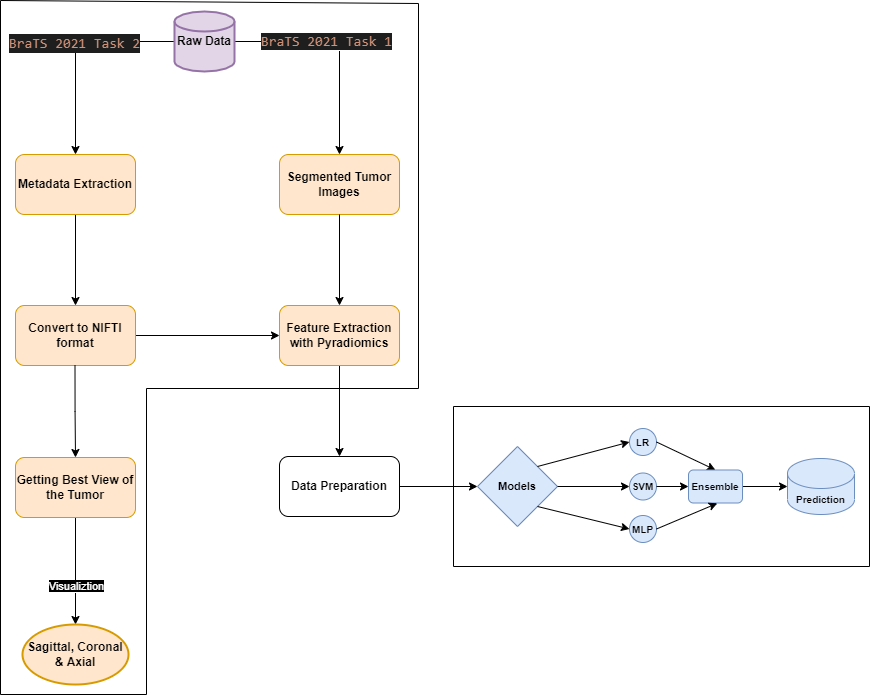

The diagram above was exported from draw.io. Its source (the exported page's mxGraphModel, read from the mxfile embedded in the PNG):
<mxGraphModel dx="1020" dy="821" grid="1" gridSize="10" guides="1" tooltips="1" connect="1" arrows="1" fold="1" page="1" pageScale="1" pageWidth="850" pageHeight="1100" math="0" shadow="0">
  <root>
    <mxCell id="0" />
    <mxCell id="1" parent="0" />
    <mxCell id="41" value="" style="edgeStyle=orthogonalEdgeStyle;rounded=0;orthogonalLoop=1;jettySize=auto;html=1;" edge="1" parent="1" source="42" target="44">
      <mxGeometry relative="1" as="geometry" />
    </mxCell>
    <mxCell id="42" value="&lt;span&gt;&lt;font color=&quot;#000000&quot;&gt;Metadata Extraction&lt;/font&gt;&lt;/span&gt;" style="rounded=1;whiteSpace=wrap;html=1;fontStyle=1;labelBackgroundColor=none;fillColor=#ffe6cc;strokeColor=#d79b00;" vertex="1" parent="1">
      <mxGeometry x="427" y="238" width="120" height="60" as="geometry" />
    </mxCell>
    <mxCell id="43" style="edgeStyle=orthogonalEdgeStyle;rounded=0;orthogonalLoop=1;jettySize=auto;html=1;exitX=1;exitY=0.5;exitDx=0;exitDy=0;entryX=0;entryY=0.5;entryDx=0;entryDy=0;fontColor=#3224FF;" edge="1" parent="1" source="44" target="56">
      <mxGeometry relative="1" as="geometry" />
    </mxCell>
    <mxCell id="44" value="&lt;b&gt;Convert to NIFTI format&lt;/b&gt;" style="whiteSpace=wrap;html=1;rounded=1;labelBackgroundColor=none;fillColor=#ffe6cc;strokeColor=#d79b00;fontColor=#000000;" vertex="1" parent="1">
      <mxGeometry x="427" y="389" width="120" height="60" as="geometry" />
    </mxCell>
    <mxCell id="45" style="edgeStyle=orthogonalEdgeStyle;rounded=0;orthogonalLoop=1;jettySize=auto;html=1;fontColor=#3224FF;entryX=0.5;entryY=0;entryDx=0;entryDy=0;" edge="1" parent="1" source="49" target="42">
      <mxGeometry relative="1" as="geometry">
        <mxPoint x="548" y="227" as="targetPoint" />
      </mxGeometry>
    </mxCell>
    <mxCell id="46" value="&lt;div style=&quot;color: rgb(212, 212, 212); background-color: rgb(30, 30, 30); font-family: Consolas, &amp;quot;Courier New&amp;quot;, monospace; font-size: 14px; line-height: 19px;&quot;&gt;&lt;span style=&quot;color: #ce9178;&quot;&gt;BraTS 2021 Task 2&lt;/span&gt;&lt;/div&gt;" style="edgeLabel;html=1;align=center;verticalAlign=middle;resizable=0;points=[];fontColor=#3224FF;" vertex="1" connectable="0" parent="45">
      <mxGeometry x="-0.1204" y="1" relative="1" as="geometry">
        <mxPoint x="-8" as="offset" />
      </mxGeometry>
    </mxCell>
    <mxCell id="47" style="edgeStyle=orthogonalEdgeStyle;rounded=0;orthogonalLoop=1;jettySize=auto;html=1;exitX=1;exitY=0.5;exitDx=0;exitDy=0;exitPerimeter=0;fontColor=#3224FF;entryX=0.5;entryY=0;entryDx=0;entryDy=0;" edge="1" parent="1" source="49" target="50">
      <mxGeometry relative="1" as="geometry">
        <mxPoint x="779" y="205" as="targetPoint" />
        <Array as="points">
          <mxPoint x="751" y="125" />
        </Array>
      </mxGeometry>
    </mxCell>
    <mxCell id="48" value="&lt;span style=&quot;color: rgb(206, 145, 120); font-family: Consolas, &amp;quot;Courier New&amp;quot;, monospace; font-size: 14px; background-color: rgb(30, 30, 30);&quot;&gt;BraTS&amp;nbsp;&lt;/span&gt;&lt;span style=&quot;color: rgb(206, 145, 120); background-color: rgb(30, 30, 30); font-family: Consolas, &amp;quot;Courier New&amp;quot;, monospace; font-size: 14px;&quot;&gt;2021 Task 1&lt;/span&gt;&lt;span style=&quot;color: rgb(206, 145, 120); font-family: Consolas, &amp;quot;Courier New&amp;quot;, monospace; font-size: 14px; background-color: rgb(30, 30, 30);&quot;&gt;&lt;br&gt;&lt;/span&gt;" style="edgeLabel;html=1;align=center;verticalAlign=middle;resizable=0;points=[];fontColor=#3224FF;" vertex="1" connectable="0" parent="47">
      <mxGeometry x="-0.0655" y="1" relative="1" as="geometry">
        <mxPoint x="-10" y="1" as="offset" />
      </mxGeometry>
    </mxCell>
    <mxCell id="49" value="&lt;b&gt;Raw Data&lt;/b&gt;" style="strokeWidth=2;html=1;shape=mxgraph.flowchart.database;whiteSpace=wrap;labelBackgroundColor=none;verticalAlign=middle;fillColor=#e1d5e7;strokeColor=#9673a6;fontColor=#000000;" vertex="1" parent="1">
      <mxGeometry x="586" y="95" width="60" height="60" as="geometry" />
    </mxCell>
    <mxCell id="50" value="Segmented Tumor Images" style="rounded=1;whiteSpace=wrap;html=1;fontStyle=1;labelBackgroundColor=none;fillColor=#ffe6cc;strokeColor=#d79b00;fontColor=#000000;" vertex="1" parent="1">
      <mxGeometry x="691" y="238" width="120" height="60" as="geometry" />
    </mxCell>
    <mxCell id="51" value="" style="edgeStyle=orthogonalEdgeStyle;rounded=0;orthogonalLoop=1;jettySize=auto;html=1;entryX=0.5;entryY=0;entryDx=0;entryDy=0;" edge="1" parent="1" target="54">
      <mxGeometry relative="1" as="geometry">
        <mxPoint x="486.5" y="449" as="sourcePoint" />
        <mxPoint x="486.5" y="540" as="targetPoint" />
      </mxGeometry>
    </mxCell>
    <mxCell id="52" style="edgeStyle=orthogonalEdgeStyle;rounded=0;orthogonalLoop=1;jettySize=auto;html=1;fontColor=#3224FF;" edge="1" parent="1" source="54" target="58">
      <mxGeometry relative="1" as="geometry">
        <mxPoint x="487" y="713" as="targetPoint" />
      </mxGeometry>
    </mxCell>
    <mxCell id="53" value="&lt;font color=&quot;#ffffff&quot; style=&quot;background-color: rgb(0, 0, 0);&quot;&gt;Visualiztion&lt;/font&gt;" style="edgeLabel;html=1;align=center;verticalAlign=middle;resizable=0;points=[];fontColor=#3224FF;" vertex="1" connectable="0" parent="52">
      <mxGeometry x="0.2764" relative="1" as="geometry">
        <mxPoint as="offset" />
      </mxGeometry>
    </mxCell>
    <mxCell id="54" value="&lt;b&gt;Getting Best View of the Tumor&lt;/b&gt;" style="whiteSpace=wrap;html=1;rounded=1;labelBackgroundColor=none;fillColor=#ffe6cc;strokeColor=#d79b00;fontColor=#000000;" vertex="1" parent="1">
      <mxGeometry x="427" y="541" width="120" height="60" as="geometry" />
    </mxCell>
    <mxCell id="55" style="edgeStyle=orthogonalEdgeStyle;rounded=0;orthogonalLoop=1;jettySize=auto;html=1;exitX=0.5;exitY=1;exitDx=0;exitDy=0;fontColor=#000000;entryX=0.5;entryY=0;entryDx=0;entryDy=0;" edge="1" parent="1" source="56" target="60">
      <mxGeometry relative="1" as="geometry">
        <mxPoint x="750.8823529411766" y="543" as="targetPoint" />
      </mxGeometry>
    </mxCell>
    <mxCell id="56" value="&lt;b&gt;Feature Extraction with Pyradiomics&lt;/b&gt;" style="whiteSpace=wrap;html=1;rounded=1;labelBackgroundColor=none;fillColor=#ffe6cc;strokeColor=#d79b00;fontColor=#000000;" vertex="1" parent="1">
      <mxGeometry x="691" y="389" width="120" height="60" as="geometry" />
    </mxCell>
    <mxCell id="57" value="" style="edgeStyle=orthogonalEdgeStyle;rounded=0;orthogonalLoop=1;jettySize=auto;html=1;exitX=0.5;exitY=1;exitDx=0;exitDy=0;entryX=0.5;entryY=0;entryDx=0;entryDy=0;" edge="1" parent="1" source="50" target="56">
      <mxGeometry relative="1" as="geometry">
        <mxPoint x="488" y="299" as="sourcePoint" />
        <mxPoint x="488" y="390" as="targetPoint" />
      </mxGeometry>
    </mxCell>
    <mxCell id="58" value="&lt;b&gt;&lt;font color=&quot;#000000&quot;&gt;Sagittal, Coronal &amp;amp; Axial&lt;/font&gt;&lt;/b&gt;" style="strokeWidth=2;html=1;shape=mxgraph.flowchart.start_1;whiteSpace=wrap;labelBackgroundColor=none;fillColor=#ffe6cc;strokeColor=#d79b00;" vertex="1" parent="1">
      <mxGeometry x="434" y="708" width="106" height="60" as="geometry" />
    </mxCell>
    <mxCell id="59" style="edgeStyle=orthogonalEdgeStyle;rounded=0;orthogonalLoop=1;jettySize=auto;html=1;exitX=1;exitY=0.5;exitDx=0;exitDy=0;fontSize=11;fontColor=#000000;entryX=0;entryY=0.5;entryDx=0;entryDy=0;" edge="1" parent="1" source="60" target="64">
      <mxGeometry relative="1" as="geometry">
        <mxPoint x="927" y="570.1764705882354" as="targetPoint" />
      </mxGeometry>
    </mxCell>
    <mxCell id="60" value="&lt;b&gt;Data&amp;nbsp;Preparation&lt;/b&gt;" style="whiteSpace=wrap;html=1;rounded=1;" vertex="1" parent="1">
      <mxGeometry x="691" y="540" width="120" height="60" as="geometry" />
    </mxCell>
    <mxCell id="61" value="" style="endArrow=none;html=1;rounded=0;fontSize=11;fontColor=#000000;" edge="1" parent="1">
      <mxGeometry width="50" height="50" relative="1" as="geometry">
        <mxPoint x="412" y="778" as="sourcePoint" />
        <mxPoint x="830" y="87" as="targetPoint" />
        <Array as="points">
          <mxPoint x="412" y="778" />
          <mxPoint x="412" y="84" />
        </Array>
      </mxGeometry>
    </mxCell>
    <mxCell id="62" value="" style="endArrow=none;html=1;rounded=0;fontSize=11;fontColor=#000000;" edge="1" parent="1">
      <mxGeometry width="50" height="50" relative="1" as="geometry">
        <mxPoint x="558" y="778" as="sourcePoint" />
        <mxPoint x="830" y="87" as="targetPoint" />
        <Array as="points">
          <mxPoint x="558" y="472" />
          <mxPoint x="830" y="472" />
        </Array>
      </mxGeometry>
    </mxCell>
    <mxCell id="63" value="" style="endArrow=none;html=1;rounded=0;fontSize=11;fontColor=#000000;" edge="1" parent="1">
      <mxGeometry width="50" height="50" relative="1" as="geometry">
        <mxPoint x="412" y="778" as="sourcePoint" />
        <mxPoint x="558" y="778" as="targetPoint" />
      </mxGeometry>
    </mxCell>
    <mxCell id="64" value="&lt;span style=&quot;&quot;&gt;&lt;b&gt;Models&lt;/b&gt;&lt;/span&gt;" style="rhombus;whiteSpace=wrap;html=1;labelBackgroundColor=none;fontSize=11;fillColor=#dae8fc;strokeColor=#6c8ebf;fontColor=#000000;" vertex="1" parent="1">
      <mxGeometry x="889" y="530" width="80" height="80" as="geometry" />
    </mxCell>
    <mxCell id="65" value="" style="endArrow=classic;html=1;rounded=0;fontSize=11;fontColor=#000000;exitX=1;exitY=0;exitDx=0;exitDy=0;entryX=0;entryY=0.5;entryDx=0;entryDy=0;" edge="1" parent="1" source="64" target="68">
      <mxGeometry width="50" height="50" relative="1" as="geometry">
        <mxPoint x="905" y="617" as="sourcePoint" />
        <mxPoint x="1038" y="523" as="targetPoint" />
      </mxGeometry>
    </mxCell>
    <mxCell id="66" value="" style="endArrow=classic;html=1;rounded=0;fontSize=11;fontColor=#000000;exitX=1;exitY=1;exitDx=0;exitDy=0;entryX=0;entryY=0.5;entryDx=0;entryDy=0;" edge="1" parent="1" source="64" target="70">
      <mxGeometry width="50" height="50" relative="1" as="geometry">
        <mxPoint x="955" y="597" as="sourcePoint" />
        <mxPoint x="1038" y="618" as="targetPoint" />
      </mxGeometry>
    </mxCell>
    <mxCell id="67" value="" style="endArrow=classic;html=1;rounded=0;fontSize=11;fontColor=#000000;exitX=1;exitY=0.5;exitDx=0;exitDy=0;entryX=0;entryY=0.5;entryDx=0;entryDy=0;" edge="1" parent="1" source="64" target="69">
      <mxGeometry width="50" height="50" relative="1" as="geometry">
        <mxPoint x="982" y="567" as="sourcePoint" />
        <mxPoint x="1039" y="570" as="targetPoint" />
      </mxGeometry>
    </mxCell>
    <mxCell id="68" value="&lt;div style=&quot;text-align: justify;&quot;&gt;&lt;font style=&quot;font-size: 10px;&quot;&gt;&lt;b&gt;LR&lt;/b&gt;&lt;/font&gt;&lt;/div&gt;" style="ellipse;whiteSpace=wrap;html=1;aspect=fixed;labelBackgroundColor=none;fontSize=4;fillColor=#dae8fc;strokeColor=#6c8ebf;fontColor=#000000;" vertex="1" parent="1">
      <mxGeometry x="1041" y="512" width="27" height="27" as="geometry" />
    </mxCell>
    <mxCell id="69" value="&lt;div style=&quot;text-align: justify;&quot;&gt;&lt;span style=&quot;font-size: 10px;&quot;&gt;&lt;b&gt;SVM&lt;/b&gt;&lt;/span&gt;&lt;/div&gt;" style="ellipse;whiteSpace=wrap;html=1;aspect=fixed;labelBackgroundColor=none;fontSize=4;fillColor=#dae8fc;strokeColor=#6c8ebf;fontColor=#000000;" vertex="1" parent="1">
      <mxGeometry x="1041" y="556.5" width="27" height="27" as="geometry" />
    </mxCell>
    <mxCell id="70" value="&lt;div style=&quot;text-align: justify;&quot;&gt;&lt;font style=&quot;font-size: 10px;&quot;&gt;&lt;b&gt;MLP&lt;/b&gt;&lt;/font&gt;&lt;/div&gt;" style="ellipse;whiteSpace=wrap;html=1;aspect=fixed;labelBackgroundColor=none;fontSize=4;fillColor=#dae8fc;strokeColor=#6c8ebf;fontColor=#000000;" vertex="1" parent="1">
      <mxGeometry x="1041" y="599" width="27" height="27" as="geometry" />
    </mxCell>
    <mxCell id="71" value="" style="endArrow=classic;html=1;rounded=0;fontSize=11;fontColor=#000000;exitX=1;exitY=0.5;exitDx=0;exitDy=0;entryX=0.5;entryY=0;entryDx=0;entryDy=0;labelBackgroundColor=none;" edge="1" parent="1" source="68" target="73">
      <mxGeometry width="50" height="50" relative="1" as="geometry">
        <mxPoint x="1075" y="537.75" as="sourcePoint" />
        <mxPoint x="1126" y="551" as="targetPoint" />
      </mxGeometry>
    </mxCell>
    <mxCell id="72" style="edgeStyle=orthogonalEdgeStyle;rounded=0;orthogonalLoop=1;jettySize=auto;html=1;exitX=1;exitY=0.5;exitDx=0;exitDy=0;fontSize=10;fontColor=#000000;entryX=0;entryY=0.5;entryDx=0;entryDy=0;entryPerimeter=0;labelBackgroundColor=none;" edge="1" parent="1" source="73" target="76">
      <mxGeometry relative="1" as="geometry" />
    </mxCell>
    <mxCell id="73" value="&lt;b&gt;Ensemble&lt;/b&gt;" style="rounded=1;whiteSpace=wrap;html=1;labelBackgroundColor=none;fontSize=10;fillColor=#dae8fc;strokeColor=#6c8ebf;fontColor=#000000;" vertex="1" parent="1">
      <mxGeometry x="1100" y="553.5" width="54" height="33" as="geometry" />
    </mxCell>
    <mxCell id="74" value="" style="endArrow=classic;html=1;rounded=0;fontSize=11;fontColor=#000000;exitX=1;exitY=0.5;exitDx=0;exitDy=0;entryX=0.533;entryY=1.01;entryDx=0;entryDy=0;entryPerimeter=0;labelBackgroundColor=none;" edge="1" parent="1" source="70" target="73">
      <mxGeometry width="50" height="50" relative="1" as="geometry">
        <mxPoint x="1079.0000000000027" y="600" as="sourcePoint" />
        <mxPoint x="1135" y="629.5" as="targetPoint" />
      </mxGeometry>
    </mxCell>
    <mxCell id="75" value="" style="endArrow=classic;html=1;rounded=0;fontSize=11;fontColor=#000000;entryX=0;entryY=0.5;entryDx=0;entryDy=0;exitX=1;exitY=0.5;exitDx=0;exitDy=0;labelBackgroundColor=none;" edge="1" parent="1" source="69" target="73">
      <mxGeometry width="50" height="50" relative="1" as="geometry">
        <mxPoint x="1070" y="572" as="sourcePoint" />
        <mxPoint x="1132.1119999999999" y="557.4100000000001" as="targetPoint" />
      </mxGeometry>
    </mxCell>
    <mxCell id="76" value="&lt;b&gt;Prediction&lt;/b&gt;" style="shape=cylinder3;whiteSpace=wrap;html=1;boundedLbl=1;backgroundOutline=1;size=15;labelBackgroundColor=none;fontSize=10;fillColor=#dae8fc;strokeColor=#6c8ebf;fontColor=#000000;" vertex="1" parent="1">
      <mxGeometry x="1199" y="542" width="67" height="56" as="geometry" />
    </mxCell>
    <mxCell id="77" value="" style="endArrow=none;html=1;rounded=0;fontSize=10;fontColor=#000000;" edge="1" parent="1">
      <mxGeometry width="50" height="50" relative="1" as="geometry">
        <mxPoint x="865" y="490" as="sourcePoint" />
        <mxPoint x="1281" y="490" as="targetPoint" />
        <Array as="points">
          <mxPoint x="865" y="650" />
          <mxPoint x="1281" y="650" />
        </Array>
      </mxGeometry>
    </mxCell>
    <mxCell id="78" value="" style="endArrow=none;html=1;rounded=0;fontSize=10;fontColor=#000000;" edge="1" parent="1">
      <mxGeometry width="50" height="50" relative="1" as="geometry">
        <mxPoint x="865" y="490" as="sourcePoint" />
        <mxPoint x="1281" y="490" as="targetPoint" />
      </mxGeometry>
    </mxCell>
  </root>
</mxGraphModel>